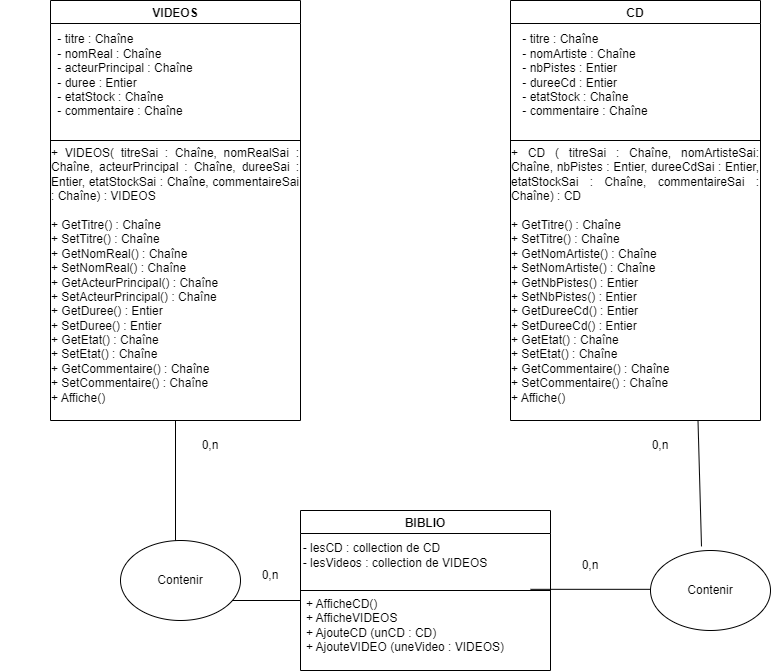

The diagram above was exported from draw.io. Its source (the exported page's mxGraphModel, read from the mxfile embedded in the PNG):
<mxGraphModel dx="2048" dy="639" grid="1" gridSize="10" guides="1" tooltips="1" connect="1" arrows="1" fold="1" page="1" pageScale="1" pageWidth="827" pageHeight="1169" math="0" shadow="0">
  <root>
    <mxCell id="WIyWlLk6GJQsqaUBKTNV-0" />
    <mxCell id="WIyWlLk6GJQsqaUBKTNV-1" parent="WIyWlLk6GJQsqaUBKTNV-0" />
    <mxCell id="w6tTKMtRsaAK4Uw_MPbQ-44" value="VIDEOS" style="swimlane;" vertex="1" parent="WIyWlLk6GJQsqaUBKTNV-1">
      <mxGeometry x="30" y="360" width="250" height="420" as="geometry" />
    </mxCell>
    <mxCell id="w6tTKMtRsaAK4Uw_MPbQ-45" value="" style="endArrow=none;html=1;rounded=0;" edge="1" parent="w6tTKMtRsaAK4Uw_MPbQ-44">
      <mxGeometry width="50" height="50" relative="1" as="geometry">
        <mxPoint y="140" as="sourcePoint" />
        <mxPoint x="250" y="140" as="targetPoint" />
      </mxGeometry>
    </mxCell>
    <mxCell id="w6tTKMtRsaAK4Uw_MPbQ-46" value="&lt;div style=&quot;text-align: justify;&quot;&gt;&lt;span style=&quot;background-color: initial;&quot;&gt;- titre : Chaîne&lt;/span&gt;&lt;/div&gt;&lt;div style=&quot;text-align: justify;&quot;&gt;&lt;span style=&quot;background-color: initial;&quot;&gt;- nomReal : Chaîne&lt;/span&gt;&lt;/div&gt;&lt;div style=&quot;text-align: justify;&quot;&gt;&lt;span style=&quot;background-color: initial;&quot;&gt;- acteurPrincipal : Chaîne&lt;/span&gt;&lt;/div&gt;&lt;div style=&quot;text-align: justify;&quot;&gt;&lt;span style=&quot;background-color: initial;&quot;&gt;- duree : Entier&lt;/span&gt;&lt;/div&gt;&lt;div style=&quot;text-align: justify;&quot;&gt;&lt;span style=&quot;background-color: initial;&quot;&gt;- etatStock : Chaîne&lt;/span&gt;&lt;/div&gt;&lt;div style=&quot;text-align: justify;&quot;&gt;&lt;span style=&quot;background-color: initial;&quot;&gt;- commentaire : Chaîne&lt;/span&gt;&lt;/div&gt;" style="text;html=1;strokeColor=none;fillColor=none;align=center;verticalAlign=middle;whiteSpace=wrap;rounded=1;" vertex="1" parent="w6tTKMtRsaAK4Uw_MPbQ-44">
      <mxGeometry x="-50" width="250" height="150" as="geometry" />
    </mxCell>
    <mxCell id="w6tTKMtRsaAK4Uw_MPbQ-47" value="&lt;div style=&quot;text-align: justify;&quot;&gt;&lt;span style=&quot;background-color: initial;&quot;&gt;+ VIDEOS( titreSai : Chaîne, nomRealSai : Chaîne, acteurPrincipal : Chaîne, dureeSai : Entier, etatStockSai : Chaîne, commentaireSai : Chaîne) : VIDEOS&lt;/span&gt;&lt;/div&gt;&lt;div style=&quot;text-align: justify;&quot;&gt;&lt;br&gt;&lt;/div&gt;&lt;div style=&quot;text-align: justify;&quot;&gt;&lt;span style=&quot;background-color: initial;&quot;&gt;+ GetTitre() : Chaîne&lt;/span&gt;&lt;/div&gt;&lt;div style=&quot;text-align: justify;&quot;&gt;&lt;span style=&quot;background-color: initial;&quot;&gt;+ SetTitre() : Chaîne&lt;/span&gt;&lt;/div&gt;&lt;div style=&quot;text-align: justify;&quot;&gt;&lt;span style=&quot;background-color: initial;&quot;&gt;+ GetNomReal() : Chaîne&lt;/span&gt;&lt;/div&gt;&lt;div style=&quot;text-align: justify;&quot;&gt;&lt;span style=&quot;background-color: initial;&quot;&gt;+ SetNomReal() : Chaîne&lt;/span&gt;&lt;/div&gt;&lt;div style=&quot;text-align: justify;&quot;&gt;&lt;span style=&quot;background-color: initial;&quot;&gt;+ GetActeurPrincipal() : Chaîne&lt;/span&gt;&lt;/div&gt;&lt;div style=&quot;text-align: justify;&quot;&gt;&lt;span style=&quot;background-color: initial;&quot;&gt;+ SetActeurPrincipal() : Chaîne&lt;/span&gt;&lt;/div&gt;&lt;div style=&quot;text-align: justify;&quot;&gt;&lt;span style=&quot;background-color: initial;&quot;&gt;+ GetDuree() : Entier&lt;/span&gt;&lt;/div&gt;&lt;div style=&quot;text-align: justify;&quot;&gt;&lt;span style=&quot;background-color: initial;&quot;&gt;+ SetDuree() : Entier&lt;/span&gt;&lt;/div&gt;&lt;div style=&quot;text-align: justify;&quot;&gt;&lt;span style=&quot;background-color: initial;&quot;&gt;+ GetEtat() : Chaîne&lt;/span&gt;&lt;/div&gt;&lt;div style=&quot;text-align: justify;&quot;&gt;&lt;span style=&quot;background-color: initial;&quot;&gt;+ SetEtat() : Chaîne&lt;/span&gt;&lt;/div&gt;&lt;div style=&quot;text-align: justify;&quot;&gt;&lt;span style=&quot;background-color: initial;&quot;&gt;+ GetCommentaire() : Chaîne&lt;/span&gt;&lt;/div&gt;&lt;div style=&quot;text-align: justify;&quot;&gt;&lt;span style=&quot;background-color: initial;&quot;&gt;+ SetCommentaire() : Chaîne&lt;/span&gt;&lt;/div&gt;&lt;div style=&quot;text-align: justify;&quot;&gt;&lt;span style=&quot;background-color: initial;&quot;&gt;+ Affiche()&lt;/span&gt;&lt;/div&gt;" style="text;html=1;strokeColor=none;fillColor=none;align=center;verticalAlign=middle;whiteSpace=wrap;rounded=0;" vertex="1" parent="w6tTKMtRsaAK4Uw_MPbQ-44">
      <mxGeometry y="190" width="250" height="170" as="geometry" />
    </mxCell>
    <mxCell id="w6tTKMtRsaAK4Uw_MPbQ-48" value="CD" style="swimlane;" vertex="1" parent="WIyWlLk6GJQsqaUBKTNV-1">
      <mxGeometry x="490" y="360" width="250" height="420" as="geometry" />
    </mxCell>
    <mxCell id="w6tTKMtRsaAK4Uw_MPbQ-49" value="" style="endArrow=none;html=1;rounded=0;" edge="1" parent="w6tTKMtRsaAK4Uw_MPbQ-48">
      <mxGeometry width="50" height="50" relative="1" as="geometry">
        <mxPoint y="140" as="sourcePoint" />
        <mxPoint x="250" y="140" as="targetPoint" />
      </mxGeometry>
    </mxCell>
    <mxCell id="w6tTKMtRsaAK4Uw_MPbQ-50" value="&lt;div style=&quot;text-align: justify;&quot;&gt;&lt;span style=&quot;background-color: initial;&quot;&gt;- titre : Chaîne&lt;/span&gt;&lt;/div&gt;&lt;div style=&quot;text-align: justify;&quot;&gt;&lt;span style=&quot;background-color: initial;&quot;&gt;- nomArtiste : Chaîne&lt;/span&gt;&lt;/div&gt;&lt;div style=&quot;text-align: justify;&quot;&gt;&lt;span style=&quot;background-color: initial;&quot;&gt;- nbPistes : Entier&lt;/span&gt;&lt;/div&gt;&lt;div style=&quot;text-align: justify;&quot;&gt;&lt;span style=&quot;background-color: initial;&quot;&gt;- dureeCd : Entier&lt;/span&gt;&lt;/div&gt;&lt;div style=&quot;text-align: justify;&quot;&gt;&lt;span style=&quot;background-color: initial;&quot;&gt;- etatStock : Chaîne&lt;/span&gt;&lt;/div&gt;&lt;div style=&quot;text-align: justify;&quot;&gt;&lt;span style=&quot;background-color: initial;&quot;&gt;- commentaire : Chaîne&lt;/span&gt;&lt;/div&gt;" style="text;html=1;strokeColor=none;fillColor=none;align=center;verticalAlign=middle;whiteSpace=wrap;rounded=1;" vertex="1" parent="w6tTKMtRsaAK4Uw_MPbQ-48">
      <mxGeometry x="-50" width="250" height="150" as="geometry" />
    </mxCell>
    <mxCell id="w6tTKMtRsaAK4Uw_MPbQ-51" value="&lt;div style=&quot;text-align: justify;&quot;&gt;&lt;span style=&quot;background-color: initial;&quot;&gt;+ CD ( titreSai : Chaîne, nomArtisteSai: Chaîne, nbPistes : Entier, dureeCdSai : Entier, etatStockSai : Chaîne, commentaireSai : Chaîne) : CD&lt;/span&gt;&lt;/div&gt;&lt;div style=&quot;text-align: justify;&quot;&gt;&lt;br&gt;&lt;/div&gt;&lt;div style=&quot;text-align: justify;&quot;&gt;&lt;span style=&quot;background-color: initial;&quot;&gt;+ GetTitre() : Chaîne&lt;/span&gt;&lt;/div&gt;&lt;div style=&quot;text-align: justify;&quot;&gt;&lt;span style=&quot;background-color: initial;&quot;&gt;+ SetTitre() : Chaîne&lt;/span&gt;&lt;/div&gt;&lt;div style=&quot;text-align: justify;&quot;&gt;&lt;span style=&quot;background-color: initial;&quot;&gt;+ GetNomArtiste() : Chaîne&lt;/span&gt;&lt;/div&gt;&lt;div style=&quot;text-align: justify;&quot;&gt;&lt;span style=&quot;background-color: initial;&quot;&gt;+ SetNomArtiste() : Chaîne&lt;/span&gt;&lt;/div&gt;&lt;div style=&quot;text-align: justify;&quot;&gt;&lt;span style=&quot;background-color: initial;&quot;&gt;+ GetNbPistes() : Entier&lt;/span&gt;&lt;/div&gt;&lt;div style=&quot;text-align: justify;&quot;&gt;&lt;span style=&quot;background-color: initial;&quot;&gt;+ SetNbPistes() : Entier&lt;/span&gt;&lt;/div&gt;&lt;div style=&quot;text-align: justify;&quot;&gt;&lt;span style=&quot;background-color: initial;&quot;&gt;+ GetDureeCd() : Entier&lt;/span&gt;&lt;/div&gt;&lt;div style=&quot;text-align: justify;&quot;&gt;&lt;span style=&quot;background-color: initial;&quot;&gt;+ SetDureeCd() : Entier&lt;/span&gt;&lt;/div&gt;&lt;div style=&quot;text-align: justify;&quot;&gt;&lt;span style=&quot;background-color: initial;&quot;&gt;+ GetEtat() : Chaîne&lt;/span&gt;&lt;/div&gt;&lt;div style=&quot;text-align: justify;&quot;&gt;&lt;span style=&quot;background-color: initial;&quot;&gt;+ SetEtat() : Chaîne&lt;/span&gt;&lt;/div&gt;&lt;div style=&quot;text-align: justify;&quot;&gt;&lt;span style=&quot;background-color: initial;&quot;&gt;+ GetCommentaire() : Chaîne&lt;/span&gt;&lt;/div&gt;&lt;div style=&quot;text-align: justify;&quot;&gt;&lt;span style=&quot;background-color: initial;&quot;&gt;+ SetCommentaire() : Chaîne&lt;/span&gt;&lt;/div&gt;&lt;div style=&quot;text-align: justify;&quot;&gt;&lt;span style=&quot;background-color: initial;&quot;&gt;+ Affiche()&lt;/span&gt;&lt;/div&gt;" style="text;html=1;strokeColor=none;fillColor=none;align=center;verticalAlign=middle;whiteSpace=wrap;rounded=0;" vertex="1" parent="w6tTKMtRsaAK4Uw_MPbQ-48">
      <mxGeometry y="190" width="250" height="170" as="geometry" />
    </mxCell>
    <mxCell id="w6tTKMtRsaAK4Uw_MPbQ-54" value="BIBLIO" style="swimlane;" vertex="1" parent="WIyWlLk6GJQsqaUBKTNV-1">
      <mxGeometry x="280" y="870" width="250" height="160" as="geometry" />
    </mxCell>
    <mxCell id="w6tTKMtRsaAK4Uw_MPbQ-55" value="" style="endArrow=none;html=1;rounded=0;" edge="1" parent="w6tTKMtRsaAK4Uw_MPbQ-54">
      <mxGeometry width="50" height="50" relative="1" as="geometry">
        <mxPoint y="80" as="sourcePoint" />
        <mxPoint x="250" y="80" as="targetPoint" />
      </mxGeometry>
    </mxCell>
    <mxCell id="w6tTKMtRsaAK4Uw_MPbQ-56" value="&lt;div style=&quot;text-align: justify;&quot;&gt;- lesCD : collection de CD&lt;/div&gt;&lt;div style=&quot;text-align: justify;&quot;&gt;- lesVideos : collection de VIDEOS&lt;/div&gt;" style="text;html=1;strokeColor=none;fillColor=none;align=center;verticalAlign=middle;whiteSpace=wrap;rounded=1;" vertex="1" parent="w6tTKMtRsaAK4Uw_MPbQ-54">
      <mxGeometry x="-30" y="-30" width="250" height="150" as="geometry" />
    </mxCell>
    <mxCell id="w6tTKMtRsaAK4Uw_MPbQ-58" value="&lt;div style=&quot;text-align: justify;&quot;&gt;&lt;span style=&quot;background-color: initial;&quot;&gt;+ AfficheCD()&lt;/span&gt;&lt;/div&gt;&lt;div style=&quot;text-align: justify;&quot;&gt;&lt;span style=&quot;background-color: initial;&quot;&gt;+ AfficheVIDEOS&lt;/span&gt;&lt;/div&gt;&lt;div style=&quot;text-align: justify;&quot;&gt;&lt;span style=&quot;background-color: initial;&quot;&gt;+ AjouteCD (unCD : CD)&lt;/span&gt;&lt;/div&gt;&lt;div style=&quot;text-align: justify;&quot;&gt;&lt;span style=&quot;background-color: initial;&quot;&gt;+ AjouteVIDEO (uneVideo : VIDEOS)&lt;/span&gt;&lt;/div&gt;" style="text;html=1;strokeColor=none;fillColor=none;align=center;verticalAlign=middle;whiteSpace=wrap;rounded=0;" vertex="1" parent="w6tTKMtRsaAK4Uw_MPbQ-54">
      <mxGeometry x="-20" y="80" width="250" height="70" as="geometry" />
    </mxCell>
    <mxCell id="w6tTKMtRsaAK4Uw_MPbQ-59" value="" style="endArrow=none;html=1;rounded=0;exitX=0.5;exitY=1;exitDx=0;exitDy=0;" edge="1" parent="WIyWlLk6GJQsqaUBKTNV-1" source="w6tTKMtRsaAK4Uw_MPbQ-44">
      <mxGeometry width="50" height="50" relative="1" as="geometry">
        <mxPoint x="370" y="650" as="sourcePoint" />
        <mxPoint x="155" y="960" as="targetPoint" />
      </mxGeometry>
    </mxCell>
    <mxCell id="w6tTKMtRsaAK4Uw_MPbQ-60" value="" style="endArrow=none;html=1;rounded=0;" edge="1" parent="WIyWlLk6GJQsqaUBKTNV-1">
      <mxGeometry width="50" height="50" relative="1" as="geometry">
        <mxPoint x="160" y="960" as="sourcePoint" />
        <mxPoint x="280" y="960" as="targetPoint" />
      </mxGeometry>
    </mxCell>
    <mxCell id="w6tTKMtRsaAK4Uw_MPbQ-61" value="Contenir" style="ellipse;whiteSpace=wrap;html=1;rounded=1;" vertex="1" parent="WIyWlLk6GJQsqaUBKTNV-1">
      <mxGeometry x="100" y="900" width="120" height="80" as="geometry" />
    </mxCell>
    <mxCell id="w6tTKMtRsaAK4Uw_MPbQ-62" value="0,n" style="text;html=1;strokeColor=none;fillColor=none;align=center;verticalAlign=middle;whiteSpace=wrap;rounded=0;" vertex="1" parent="WIyWlLk6GJQsqaUBKTNV-1">
      <mxGeometry x="160" y="790" width="60" height="30" as="geometry" />
    </mxCell>
    <mxCell id="w6tTKMtRsaAK4Uw_MPbQ-63" value="0,n" style="text;html=1;strokeColor=none;fillColor=none;align=center;verticalAlign=middle;whiteSpace=wrap;rounded=0;" vertex="1" parent="WIyWlLk6GJQsqaUBKTNV-1">
      <mxGeometry x="220" y="920" width="60" height="30" as="geometry" />
    </mxCell>
    <mxCell id="w6tTKMtRsaAK4Uw_MPbQ-64" value="Contenir" style="ellipse;whiteSpace=wrap;html=1;rounded=1;" vertex="1" parent="WIyWlLk6GJQsqaUBKTNV-1">
      <mxGeometry x="630" y="910" width="120" height="80" as="geometry" />
    </mxCell>
    <mxCell id="w6tTKMtRsaAK4Uw_MPbQ-65" value="" style="endArrow=none;html=1;rounded=0;exitX=0.425;exitY=-0.051;exitDx=0;exitDy=0;exitPerimeter=0;entryX=0.75;entryY=1;entryDx=0;entryDy=0;" edge="1" parent="WIyWlLk6GJQsqaUBKTNV-1" source="w6tTKMtRsaAK4Uw_MPbQ-64" target="w6tTKMtRsaAK4Uw_MPbQ-48">
      <mxGeometry width="50" height="50" relative="1" as="geometry">
        <mxPoint x="370" y="890" as="sourcePoint" />
        <mxPoint x="615" y="780" as="targetPoint" />
      </mxGeometry>
    </mxCell>
    <mxCell id="w6tTKMtRsaAK4Uw_MPbQ-66" value="" style="endArrow=none;html=1;rounded=0;" edge="1" parent="WIyWlLk6GJQsqaUBKTNV-1">
      <mxGeometry width="50" height="50" relative="1" as="geometry">
        <mxPoint x="510" y="948.8199999999998" as="sourcePoint" />
        <mxPoint x="630" y="948.8199999999998" as="targetPoint" />
      </mxGeometry>
    </mxCell>
    <mxCell id="w6tTKMtRsaAK4Uw_MPbQ-67" value="0,n" style="text;html=1;strokeColor=none;fillColor=none;align=center;verticalAlign=middle;whiteSpace=wrap;rounded=0;" vertex="1" parent="WIyWlLk6GJQsqaUBKTNV-1">
      <mxGeometry x="610" y="790" width="60" height="30" as="geometry" />
    </mxCell>
    <mxCell id="w6tTKMtRsaAK4Uw_MPbQ-68" value="0,n" style="text;html=1;strokeColor=none;fillColor=none;align=center;verticalAlign=middle;whiteSpace=wrap;rounded=0;" vertex="1" parent="WIyWlLk6GJQsqaUBKTNV-1">
      <mxGeometry x="540" y="910" width="60" height="30" as="geometry" />
    </mxCell>
  </root>
</mxGraphModel>